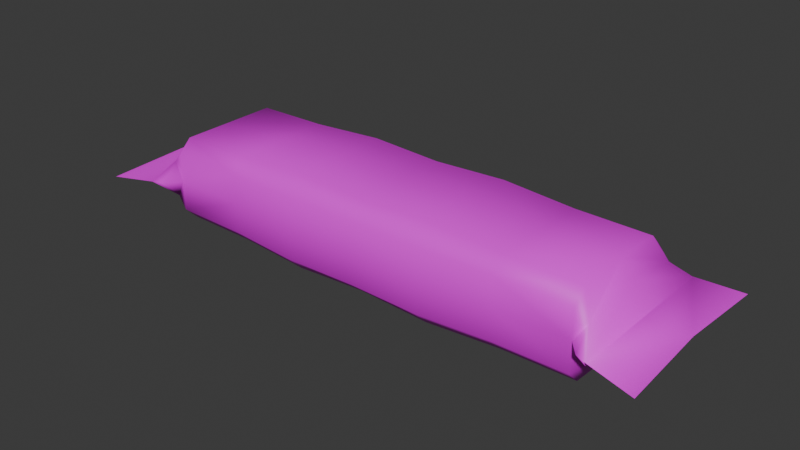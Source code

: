 # Source: snickers.blend  (saved by Blender 4.0.36; exported with 4.5.12 LTS)
import bpy
from mathutils import Matrix  # noqa: F401  (used for matrix-valued properties, if any)

bpy.ops.wm.read_factory_settings(use_empty=True)
scene = bpy.context.scene
scene.name = 'Scene'

# ---- collections
col_collection = bpy.data.collections.new('Collection'); scene.collection.children.link(col_collection)

# ---- images (referenced by path relative to the original .blend; pixels are not part of the script)
import os
ASSET_DIR = os.environ.get("B2B_ASSET_DIR", "")  # directory of the original .blend (textures are referenced by path, not embedded)
HERE = os.path.dirname(os.path.abspath(__file__))  # packed textures are extracted next to this script under _unpacked/

def load_image(name, relpath, width, height, colorspace="sRGB"):
    """Load a texture the original file referenced (path relative to the .blend, or extracted next to this script)."""
    p = next((c for c in (os.path.join(HERE, relpath), os.path.join(ASSET_DIR, relpath)) if relpath and os.path.exists(c)), "")
    if p:
        img = bpy.data.images.load(p, check_existing=True)
        img.name = name
    else:  # same state as the original file: an image datablock whose file is absent (Cycles renders it pink)
        img = bpy.data.images.new(name, width, height)
        img.source = "FILE"
        img.filepath = "//" + (relpath or name)
    img.colorspace_settings.name = colorspace
    return img
img_texture_png = load_image('texture.png', 'textures/texture.png', 1024, 1024, 'sRGB')

# ---- materials (node trees are filled in below, after node groups)
mat_snickers = bpy.data.materials.new('Snickers')
mat_snickers.use_raytrace_refraction = True
mat_snickers.use_screen_refraction = True
mat_snickers.thickness_mode = 'SLAB'

# ---- material node trees
mat_snickers.use_nodes = True; mat_snickers.node_tree.nodes.clear()
_N = mat_snickers.node_tree.nodes; _L = mat_snickers.node_tree.links
n0 = _N.new('ShaderNodeBsdfPrincipled'); n0.name = 'Principled BSDF'; n0.location = (10, 300)
n0.inputs[3].default_value = 1.45
n1 = _N.new('ShaderNodeOutputMaterial'); n1.name = 'Material Output'; n1.location = (300, 300)
n2 = _N.new('ShaderNodeTexImage'); n2.name = 'Image Texture'; n2.location = (-357, 200)
n2.image = img_texture_png
n3 = _N.new('ShaderNodeValue'); n3.name = 'Value'; n3.location = (300, 140)
n3.outputs[0].default_value = 0.0
n4 = _N.new('ShaderNodeMath'); n4.name = 'Math'; n4.location = (0, 0)
n4.hide = True
n4.operation = 'GREATER_THAN'
_L.new(n0.outputs[0], n1.inputs[0])
_L.new(n2.outputs[0], n0.inputs[0])
_L.new(n3.outputs[0], n1.inputs[3])
_L.new(n2.outputs[1], n4.inputs[0])
_L.new(n4.outputs[0], n0.inputs[4])
n1.is_active_output = True

# ---- world
world_world = bpy.data.worlds.new('World'); scene.world = world_world
world_world.use_nodes = True; world_world.node_tree.nodes.clear()
_N = world_world.node_tree.nodes; _L = world_world.node_tree.links
n0 = _N.new('ShaderNodeOutputWorld'); n0.name = 'World Output'; n0.location = (300, 300)
n1 = _N.new('ShaderNodeBackground'); n1.name = 'Background'; n1.location = (10, 300)
n1.inputs[0].default_value = (0.05088, 0.05088, 0.05088, 1.0)
_L.new(n1.outputs[0], n0.inputs[0])
n0.is_active_output = True
world_world.color = (0.05088, 0.05088, 0.05088)
world_world.use_sun_shadow = False
world_world.sun_shadow_jitter_overblur = 0.0

# ---- meshes
me_cube_001 = bpy.data.meshes.new('Cube.001')
me_cube_001.from_pydata([(3.427, -0.8, -0.6604), (3.605, -0.9586, -0.2883), (3.427, -1.0, -0.4604), (3.427, -0.8, 0.6604), (3.427, -1.0, 0.4604), (3.605, -0.9586, 0.2883), (3.796, -1.288, 0.0), (4.494, -1.438, -0.06854), (3.427, 0.0, -0.6604), (3.614, 0.0, -0.4604), (3.427, 0.0, 0.6604), (3.614, 0.0, 0.4604), (4.458, 0.0, 0.0), (3.805, 0.0, 0.0), (-6.112e-09, -0.814, -0.6945), (-6.112e-09, -1.054, -0.4826), (-6.112e-09, -0.814, 0.6945), (-6.112e-09, -1.054, 0.4826), (-6.112e-09, 0.0, -0.6507), (-6.112e-09, 0.0, 0.6507), (1.142, -0.8316, -0.7369), (2.285, -0.8052, -0.6729), (1.142, -1.076, 0.492), (2.285, -1.009, 0.4641), (1.142, 0.0, 0.7259), (2.285, 0.0, 0.6838), (2.285, -1.009, -0.4641), (1.142, -1.076, -0.492), (2.285, -0.8052, 0.6729), (1.142, -0.8316, 0.7369), (2.285, 0.0, -0.6838), (1.142, 0.0, -0.7259), (-3.427, -0.8, -0.6604), (-3.605, -0.9586, -0.2883), (-3.427, -1.0, -0.4604), (-3.427, -0.8, 0.6604), (-3.427, -1.0, 0.4604), (-3.605, -0.9586, 0.2883), (-3.796, -1.288, 0.0), (-4.494, -1.438, -0.06854), (-3.427, 0.0, -0.6604), (-3.614, 0.0, -0.4604), (-3.427, 0.0, 0.6604), (-3.614, 0.0, 0.4604), (-4.458, 0.0, 0.0), (-3.805, 0.0, 0.0), (-1.142, -0.8316, -0.7369), (-2.285, -0.8052, -0.6729), (-1.142, -1.076, 0.492), (-2.285, -1.009, 0.4641), (-1.142, 0.0, 0.7259), (-2.285, 0.0, 0.6838), (-2.285, -1.009, -0.4641), (-1.142, -1.076, -0.492), (-2.285, -0.8052, 0.6729), (-1.142, -0.8316, 0.7369), (-2.285, 0.0, -0.6838), (-1.142, 0.0, -0.7259), (3.427, 0.8, -0.6604), (3.605, 0.9586, -0.2883), (3.427, 1.0, -0.4604), (3.427, 0.8, 0.6604), (3.427, 1.0, 0.4604), (3.605, 0.9586, 0.2883), (3.796, 1.288, 0.0), (4.494, 1.438, -0.06854), (-6.112e-09, 0.814, -0.6945), (-6.112e-09, 1.054, -0.4826), (-6.112e-09, 0.814, 0.6945), (-6.112e-09, 1.054, 0.4826), (1.142, 0.8316, -0.7369), (2.285, 0.8052, -0.6729), (1.142, 1.076, 0.492), (2.285, 1.009, 0.4641), (2.285, 1.009, -0.4641), (1.142, 1.076, -0.492), (2.285, 0.8052, 0.6729), (1.142, 0.8316, 0.7369), (-3.427, 0.8, -0.6604), (-3.605, 0.9586, -0.2883), (-3.427, 1.0, -0.4604), (-3.427, 0.8, 0.6604), (-3.427, 1.0, 0.4604), (-3.605, 0.9586, 0.2883), (-3.796, 1.288, 0.0), (-4.494, 1.438, -0.06854), (-1.142, 0.8316, -0.7369), (-2.285, 0.8052, -0.6729), (-1.142, 1.076, 0.492), (-2.285, 1.009, 0.4641), (-2.285, 1.009, -0.4641), (-1.142, 1.076, -0.492), (-2.285, 0.8052, 0.6729), (-1.142, 0.8316, 0.7369), (3.427, 1.0, 0.0), (3.605, 1.211, 0.0), (-6.112e-09, 1.058, 0.0), (2.285, 1.01, 0.0), (1.142, 1.083, 0.0), (-3.427, 1.0, 0.0), (-3.605, 1.211, 0.0), (-2.285, 1.01, 0.0), (-1.142, 1.083, 0.0), (3.427, -1.0, 0.0), (3.605, -1.211, 0.0), (-6.112e-09, -1.058, 0.0), (2.285, -1.01, 0.0), (1.142, -1.083, 0.0), (-3.427, -1.0, 0.0), (-3.605, -1.211, 0.0), (-2.285, -1.01, 0.0), (-1.142, -1.083, 0.0)], [], [(0, 1, 2), (3, 4, 5), (10, 3, 5, 11), (103, 2, 1, 104), (21, 0, 2, 26), (30, 8, 0, 21), (104, 1, 6), (11, 5, 6, 13), (0, 8, 9, 1), (6, 7, 12, 13), (1, 9, 13, 6), (29, 16, 17, 22), (24, 19, 16, 29), (107, 22, 17, 105), (103, 4, 23, 106), (106, 23, 22, 107), (10, 25, 28, 3), (25, 24, 29, 28), (3, 28, 23, 4), (28, 29, 22, 23), (18, 31, 20, 14), (31, 30, 21, 20), (14, 20, 27, 15), (20, 21, 26, 27), (32, 34, 33), (35, 37, 36), (42, 43, 37, 35), (108, 109, 33, 34), (47, 52, 34, 32), (56, 47, 32, 40), (38, 33, 109), (43, 45, 38, 37), (32, 33, 41, 40), (38, 45, 44, 39), (33, 38, 45, 41), (55, 48, 17, 16), (50, 55, 16, 19), (111, 105, 17, 48), (108, 110, 49, 36), (110, 111, 48, 49), (42, 35, 54, 51), (51, 54, 55, 50), (35, 36, 49, 54), (54, 49, 48, 55), (18, 14, 46, 57), (57, 46, 47, 56), (14, 15, 53, 46), (46, 53, 52, 47), (58, 60, 59), (61, 63, 62), (10, 11, 63, 61), (94, 95, 59, 60), (71, 74, 60, 58), (30, 71, 58, 8), (64, 59, 95), (11, 13, 64, 63), (58, 59, 9, 8), (64, 13, 12, 65), (59, 64, 13, 9), (77, 72, 69, 68), (24, 77, 68, 19), (98, 96, 69, 72), (94, 97, 73, 62), (97, 98, 72, 73), (10, 61, 76, 25), (25, 76, 77, 24), (61, 62, 73, 76), (76, 73, 72, 77), (18, 66, 70, 31), (31, 70, 71, 30), (66, 67, 75, 70), (70, 75, 74, 71), (78, 79, 80), (81, 82, 83), (42, 81, 83, 43), (99, 80, 79, 100), (87, 78, 80, 90), (56, 40, 78, 87), (100, 79, 84), (43, 83, 84, 45), (78, 40, 41, 79), (84, 85, 44, 45), (79, 41, 45, 84), (93, 68, 69, 88), (50, 19, 68, 93), (102, 88, 69, 96), (99, 82, 89, 101), (101, 89, 88, 102), (42, 51, 92, 81), (51, 50, 93, 92), (81, 92, 89, 82), (92, 93, 88, 89), (18, 57, 86, 66), (57, 56, 87, 86), (66, 86, 91, 67), (86, 87, 90, 91), (90, 101, 102, 91), (80, 99, 101, 90), (91, 102, 96, 67), (82, 99, 100, 83), (74, 75, 98, 97), (60, 74, 97, 94), (75, 67, 96, 98), (62, 63, 95, 94), (63, 64, 95), (83, 100, 84), (52, 53, 111, 110), (34, 52, 110, 108), (53, 15, 105, 111), (36, 37, 109, 108), (26, 106, 107, 27), (2, 103, 106, 26), (27, 107, 105, 15), (4, 103, 104, 5), (37, 38, 109), (5, 104, 6)])
me_cube_001.polygons.foreach_set('use_smooth', [True] * 116)
_uv = me_cube_001.uv_layers.new(name='UVMap')
_uv.uv.foreach_set('vector', [0.9237, 0.1989, 0.9455, 0.2148, 0.9237, 0.239, 0.9237, 0.3734, 0.9237, 0.3454, 0.9329, 0.3379, 0.9237, 0.4908, 0.9237, 0.3734, 0.9329, 0.3379, 0.9332, 0.4908, 0.9237, 0.2785, 0.9237, 0.239, 0.9455, 0.2538, 0.9455, 0.2785, 0.7836, 0.1989, 0.9237, 0.1989, 0.9237, 0.239, 0.7836, 0.239, 0.7836, 0.1192, 0.9237, 0.1192, 0.9237, 0.1989, 0.7836, 0.1989, 0.9455, 0.2785, 0.9455, 0.2538, 0.9689, 0.2785, 0.9332, 0.4908, 0.9329, 0.3379, 0.9401, 0.3285, 0.9405, 0.4908, 0.9237, 0.1989, 0.9237, 0.1192, 0.9466, 0.1192, 0.9455, 0.2148, 0.9401, 0.3676, 0.9964, 0.3446, 0.9964, 0.5104, 0.9405, 0.5104, 0.9455, 0.2148, 0.9466, 0.1192, 0.9701, 0.1192, 0.9689, 0.218, 0.6434, 0.3734, 0.5032, 0.3734, 0.5032, 0.3454, 0.6434, 0.3454, 0.6434, 0.4908, 0.5032, 0.4908, 0.5032, 0.3734, 0.6434, 0.3734, 0.6434, 0.2785, 0.6434, 0.3454, 0.5032, 0.3454, 0.5032, 0.2785, 0.9237, 0.2785, 0.9237, 0.3454, 0.7836, 0.3454, 0.7836, 0.2785, 0.7836, 0.2785, 0.7836, 0.3454, 0.6434, 0.3454, 0.6434, 0.2785, 0.9237, 0.4908, 0.7836, 0.4908, 0.7836, 0.3734, 0.9237, 0.3734, 0.7836, 0.4908, 0.6434, 0.4908, 0.6434, 0.3734, 0.7836, 0.3734, 0.9237, 0.3734, 0.7836, 0.3734, 0.7836, 0.3454, 0.9237, 0.3454, 0.7836, 0.3734, 0.6434, 0.3734, 0.6434, 0.3454, 0.7836, 0.3454, 0.5032, 0.1192, 0.6434, 0.1192, 0.6434, 0.1989, 0.5032, 0.1989, 0.6434, 0.1192, 0.7836, 0.1192, 0.7836, 0.1989, 0.6434, 0.1989, 0.5032, 0.1989, 0.6434, 0.1989, 0.6434, 0.239, 0.5032, 0.239, 0.6434, 0.1989, 0.7836, 0.1989, 0.7836, 0.239, 0.6434, 0.239, 0.08269, 0.1989, 0.08269, 0.239, 0.06095, 0.2148, 0.08269, 0.3734, 0.06095, 0.3338, 0.08269, 0.3454, 0.08269, 0.4908, 0.0598, 0.4908, 0.06095, 0.3338, 0.08269, 0.3734, 0.08269, 0.2785, 0.06095, 0.2785, 0.06095, 0.2538, 0.08269, 0.239, 0.2229, 0.1989, 0.2229, 0.239, 0.08269, 0.239, 0.08269, 0.1989, 0.2229, 0.1192, 0.2229, 0.1989, 0.08269, 0.1989, 0.08269, 0.1192, 0.03751, 0.2785, 0.06095, 0.2538, 0.06095, 0.2785, 0.0598, 0.4908, 0.06597, 0.4908, 0.06712, 0.3285, 0.06095, 0.3338, 0.08269, 0.1989, 0.06095, 0.2148, 0.0598, 0.1192, 0.08269, 0.1192, 0.06712, 0.3676, 0.06581, 0.5104, 0.004955, 0.5104, 0.004955, 0.3446, 0.06095, 0.2148, 0.03751, 0.218, 0.03637, 0.1192, 0.0598, 0.1192, 0.363, 0.3734, 0.363, 0.3454, 0.5032, 0.3454, 0.5032, 0.3734, 0.363, 0.4908, 0.363, 0.3734, 0.5032, 0.3734, 0.5032, 0.4908, 0.363, 0.2785, 0.5032, 0.2785, 0.5032, 0.3454, 0.363, 0.3454, 0.08269, 0.2785, 0.2229, 0.2785, 0.2229, 0.3454, 0.08269, 0.3454, 0.2229, 0.2785, 0.363, 0.2785, 0.363, 0.3454, 0.2229, 0.3454, 0.08269, 0.4908, 0.08269, 0.3734, 0.2229, 0.3734, 0.2229, 0.4908, 0.2229, 0.4908, 0.2229, 0.3734, 0.363, 0.3734, 0.363, 0.4908, 0.08269, 0.3734, 0.08269, 0.3454, 0.2229, 0.3454, 0.2229, 0.3734, 0.2229, 0.3734, 0.2229, 0.3454, 0.363, 0.3454, 0.363, 0.3734, 0.5032, 0.1192, 0.5032, 0.1989, 0.363, 0.1989, 0.363, 0.1192, 0.363, 0.1192, 0.363, 0.1989, 0.2229, 0.1989, 0.2229, 0.1192, 0.5032, 0.1989, 0.5032, 0.239, 0.363, 0.239, 0.363, 0.1989, 0.363, 0.1989, 0.363, 0.239, 0.2229, 0.239, 0.2229, 0.1989, 0.9237, 0.03938, 0.9237, 0.01944, 0.9455, 0.02357, 0.9237, 0.6069, 0.9329, 0.6329, 0.9237, 0.6744, 0.9237, 0.4908, 0.9332, 0.4908, 0.9329, 0.6329, 0.9237, 0.6069, 0.9237, 0.7914, 0.9455, 0.7914, 0.9455, 0.8553, 0.9237, 0.8935, 0.7836, 0.03938, 0.7836, 0.01944, 0.9237, 0.01944, 0.9237, 0.03938, 0.7836, 0.1192, 0.7836, 0.03938, 0.9237, 0.03938, 0.9237, 0.1192, 0.9689, 0.7914, 0.9455, 0.8553, 0.9455, 0.7914, 0.9332, 0.4908, 0.9405, 0.4908, 0.9401, 0.6531, 0.9329, 0.6329, 0.9237, 0.03938, 0.9455, 0.02357, 0.9466, 0.1192, 0.9237, 0.1192, 0.9401, 0.6531, 0.9405, 0.5104, 0.9964, 0.5104, 0.9964, 0.6762, 0.9455, 0.02357, 0.9689, 0.02036, 0.9701, 0.1192, 0.9466, 0.1192, 0.6434, 0.6069, 0.6434, 0.6744, 0.5032, 0.6744, 0.5032, 0.6069, 0.6434, 0.4908, 0.6434, 0.6069, 0.5032, 0.6069, 0.5032, 0.4908, 0.6434, 0.7914, 0.5032, 0.7914, 0.5032, 0.6894, 0.6434, 0.6894, 0.9237, 0.7914, 0.7836, 0.7914, 0.7836, 0.6744, 0.9237, 0.6894, 0.7836, 0.7914, 0.6434, 0.7914, 0.6434, 0.6894, 0.7836, 0.6744, 0.9237, 0.4908, 0.9237, 0.6069, 0.7836, 0.6069, 0.7836, 0.4908, 0.7836, 0.4908, 0.7836, 0.6069, 0.6434, 0.6069, 0.6434, 0.4908, 0.9237, 0.6069, 0.9237, 0.6744, 0.7836, 0.6744, 0.7836, 0.6069, 0.7836, 0.6069, 0.7836, 0.6744, 0.6434, 0.6744, 0.6434, 0.6069, 0.5032, 0.1192, 0.5032, 0.03938, 0.6434, 0.03938, 0.6434, 0.1192, 0.6434, 0.1192, 0.6434, 0.03938, 0.7836, 0.03938, 0.7836, 0.1192, 0.5032, 0.03938, 0.5032, 0.01944, 0.6434, 0.01944, 0.6434, 0.03938, 0.6434, 0.03938, 0.6434, 0.01944, 0.7836, 0.01944, 0.7836, 0.03938, 0.08269, 0.03938, 0.06095, 0.02357, 0.08269, 0.01944, 0.08269, 0.6069, 0.08269, 0.6744, 0.06095, 0.6329, 0.08269, 0.4908, 0.08269, 0.6069, 0.06095, 0.6329, 0.0598, 0.4908, 0.08269, 0.7914, 0.08269, 0.8935, 0.06095, 0.8553, 0.06095, 0.7914, 0.2229, 0.03938, 0.08269, 0.03938, 0.08269, 0.01944, 0.2229, 0.01944, 0.2229, 0.1192, 0.08269, 0.1192, 0.08269, 0.03938, 0.2229, 0.03938, 0.06095, 0.7914, 0.06095, 0.8553, 0.03751, 0.7914, 0.0598, 0.4908, 0.06095, 0.6329, 0.06712, 0.6531, 0.06597, 0.4908, 0.08269, 0.03938, 0.08269, 0.1192, 0.0598, 0.1192, 0.06095, 0.02357, 0.06712, 0.6531, 0.004955, 0.6762, 0.004955, 0.5104, 0.06581, 0.5104, 0.06095, 0.02357, 0.0598, 0.1192, 0.03637, 0.1192, 0.03751, 0.02036, 0.363, 0.6069, 0.5032, 0.6069, 0.5032, 0.6744, 0.363, 0.6744, 0.363, 0.4908, 0.5032, 0.4908, 0.5032, 0.6069, 0.363, 0.6069, 0.363, 0.7914, 0.363, 0.6894, 0.5032, 0.6894, 0.5032, 0.7914, 0.08269, 0.7914, 0.08269, 0.6894, 0.2229, 0.6894, 0.2229, 0.7914, 0.2229, 0.7914, 0.2229, 0.6894, 0.363, 0.6894, 0.363, 0.7914, 0.08269, 0.4908, 0.2229, 0.4908, 0.2229, 0.6069, 0.08269, 0.6069, 0.2229, 0.4908, 0.363, 0.4908, 0.363, 0.6069, 0.2229, 0.6069, 0.08269, 0.6069, 0.2229, 0.6069, 0.2229, 0.6744, 0.08269, 0.6744, 0.2229, 0.6069, 0.363, 0.6069, 0.363, 0.6744, 0.2229, 0.6744, 0.5032, 0.1192, 0.363, 0.1192, 0.363, 0.03938, 0.5032, 0.03938, 0.363, 0.1192, 0.2229, 0.1192, 0.2229, 0.03938, 0.363, 0.03938, 0.5032, 0.03938, 0.363, 0.03938, 0.363, 0.01944, 0.5032, 0.01944, 0.363, 0.03938, 0.2229, 0.03938, 0.2229, 0.01944, 0.363, 0.01944, 0.2229, 0.8935, 0.2229, 0.7914, 0.363, 0.7914, 0.363, 0.8935, 0.08269, 0.8935, 0.08269, 0.7914, 0.2229, 0.7914, 0.2229, 0.8935, 0.363, 0.8935, 0.363, 0.7914, 0.5032, 0.7914, 0.5032, 0.8935, 0.08269, 0.6894, 0.08269, 0.7914, 0.06095, 0.7914, 0.06095, 0.7275, 0.7836, 0.8935, 0.6434, 0.8935, 0.6434, 0.7914, 0.7836, 0.7914, 0.9237, 0.8935, 0.7836, 0.8935, 0.7836, 0.7914, 0.9237, 0.7914, 0.6434, 0.8935, 0.5032, 0.8935, 0.5032, 0.7914, 0.6434, 0.7914, 0.9237, 0.6894, 0.9455, 0.7275, 0.9455, 0.7914, 0.9237, 0.7914, 0.9455, 0.7275, 0.9689, 0.7914, 0.9455, 0.7914, 0.06095, 0.7275, 0.06095, 0.7914, 0.03751, 0.7914, 0.2229, 0.239, 0.363, 0.239, 0.363, 0.2785, 0.2229, 0.2785, 0.08269, 0.239, 0.2229, 0.239, 0.2229, 0.2785, 0.08269, 0.2785, 0.363, 0.239, 0.5032, 0.239, 0.5032, 0.2785, 0.363, 0.2785, 0.08269, 0.3454, 0.06095, 0.3033, 0.06095, 0.2785, 0.08269, 0.2785, 0.7836, 0.239, 0.7836, 0.2785, 0.6434, 0.2785, 0.6434, 0.239, 0.9237, 0.239, 0.9237, 0.2785, 0.7836, 0.2785, 0.7836, 0.239, 0.6434, 0.239, 0.6434, 0.2785, 0.5032, 0.2785, 0.5032, 0.239, 0.9237, 0.3454, 0.9237, 0.2785, 0.9455, 0.2785, 0.9455, 0.3033, 0.06095, 0.3033, 0.03751, 0.2785, 0.06095, 0.2785, 0.9455, 0.3033, 0.9455, 0.2785, 0.9689, 0.2785])
me_cube_001.materials.append(mat_snickers)
me_cube_001.update()

# ---- objects
ob_cube = bpy.data.objects.new('Cube', me_cube_001)

# ---- transforms, parenting, visibility, modifiers, constraints
ob_cube.location = (0.0, 0.0, 0.0)

# ---- collection membership
scene.collection.objects.link(ob_cube)

# ---- scene / render settings (as saved in the file)
scene.frame_start = 1; scene.frame_end = 250; scene.frame_set(1)
scene.render.engine = 'BLENDER_EEVEE_NEXT'
scene.cycles.sampling_pattern = 'TABULATED_SOBOL'
bpy.context.view_layer.update()

# ---- added for rendering (the .blend has no active camera and no usable light): camera, sun
cam_auto = bpy.data.cameras.new('AutoCamera')
cam_auto.lens = 50.0
cam_auto.sensor_width = 36.0
cam_auto.clip_end = 1000.0
ob_auto_camera = bpy.data.objects.new('AutoCamera', cam_auto)
scene.collection.objects.link(ob_auto_camera)
ob_auto_camera.location = (8.83696, -10.6044, 7.06957)
ob_auto_camera.rotation_euler = (1.09748, -7.21219e-08, 0.694738)
scene.camera = ob_auto_camera
light_auto_sun = bpy.data.lights.new('AutoSun', 'SUN')
light_auto_sun.energy = 3.0
light_auto_sun.angle = 0.0523599
ob_auto_sun = bpy.data.objects.new('AutoSun', light_auto_sun)
scene.collection.objects.link(ob_auto_sun)
ob_auto_sun.rotation_euler = (0.872665, 0.174533, 0.523599)
bpy.context.view_layer.update()
